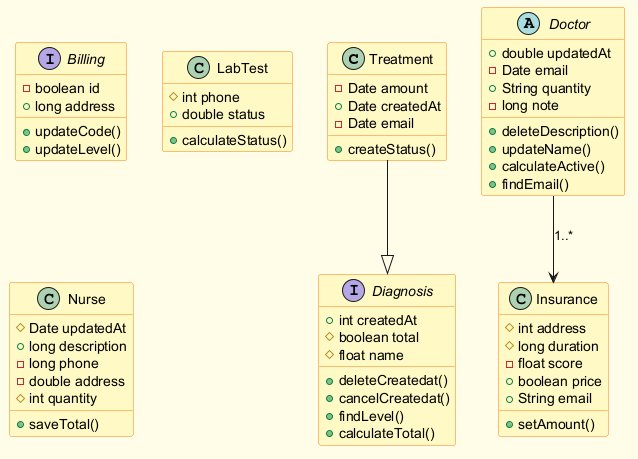

The diagram above was rendered by PlantUML. Its source (embedded in the PNG):
@startuml
skinparam backgroundColor #FFFDE7
skinparam classBackgroundColor #FFF9C4
skinparam classBorderColor #F57F17
class Treatment {
  -Date amount
  +Date createdAt
  -Date email
  +createStatus()
}
interface Billing {
  -boolean id
  +long address
  +updateCode()
  +updateLevel()
}
interface Diagnosis {
  +int createdAt
  #boolean total
  #float name
  +deleteCreatedat()
  +cancelCreatedat()
  +findLevel()
  +calculateTotal()
}
class LabTest {
  #int phone
  +double status
  +calculateStatus()
}
abstract class Doctor {
  +double updatedAt
  -Date email
  +String quantity
  -long note
  +deleteDescription()
  +updateName()
  +calculateActive()
  +findEmail()
}
class Nurse {
  #Date updatedAt
  +long description
  -long phone
  -double address
  #int quantity
  +saveTotal()
}
class Insurance {
  #int address
  #long duration
  -float score
  +boolean price
  +String email
  +setAmount()
}
Doctor --> Insurance : "1..*"
Treatment --|> Diagnosis
@enduml